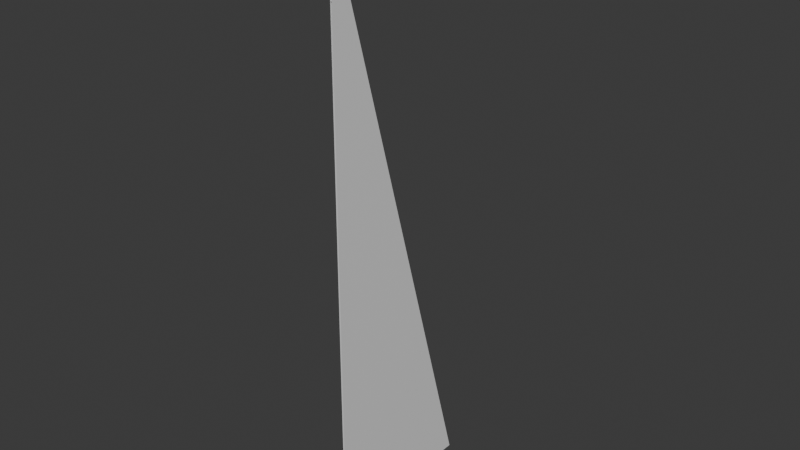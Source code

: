 # Source: FrontSail.blend  (saved by Blender 4.4.30; exported with 4.5.12 LTS)
import bpy
from mathutils import Matrix  # noqa: F401  (used for matrix-valued properties, if any)

bpy.ops.wm.read_factory_settings(use_empty=True)
scene = bpy.context.scene
scene.name = 'Scene'

# ---- collections
col_collection = bpy.data.collections.new('Collection'); scene.collection.children.link(col_collection)

# ---- materials (node trees are filled in below, after node groups)
mat_material = bpy.data.materials.new('Material')
mat_material.alpha_threshold = 0.0
mat_material.roughness = 0.5
mat_material.line_color = (0.0, 0.0, 0.0, 1.0)

# ---- material node trees
mat_material.use_nodes = True; mat_material.node_tree.nodes.clear()
_N = mat_material.node_tree.nodes; _L = mat_material.node_tree.links
n0 = _N.new('ShaderNodeOutputMaterial'); n0.name = 'Material Output'; n0.location = (300, 300)
n1 = _N.new('ShaderNodeBsdfPrincipled'); n1.name = 'Principled BSDF'; n1.location = (10, 300)
n1.inputs[3].default_value = 1.45
_L.new(n1.outputs[0], n0.inputs[0])
n0.is_active_output = True

# ---- world
world_world = bpy.data.worlds.new('World'); scene.world = world_world
world_world.use_nodes = True; world_world.node_tree.nodes.clear()
_N = world_world.node_tree.nodes; _L = world_world.node_tree.links
n0 = _N.new('ShaderNodeOutputWorld'); n0.name = 'World Output'; n0.location = (300, 300)
n1 = _N.new('ShaderNodeBackground'); n1.name = 'Background'; n1.location = (10, 300)
n1.inputs[0].default_value = (0.05088, 0.05088, 0.05088, 1.0)
_L.new(n1.outputs[0], n0.inputs[0])
n0.is_active_output = True
world_world.color = (0.05088, 0.05088, 0.05088)
world_world.sun_shadow_jitter_overblur = 0.0

# ---- meshes
me_cube = bpy.data.meshes.new('Cube')
me_cube.from_pydata([(0.0, 3.2, 0.0), (0.0, 0.0, 11.6), (0.0, 0.0, 0.0), (-0.02742, 3.2, 0.0), (-0.02742, 0.0, 11.6), (-0.02742, 0.0, 0.0), (-0.02742, 1.6, 0.0), (-0.01371, 3.2, 0.0), (-0.02742, 0.0, 5.8), (0.0, 0.0, 5.8), (-0.01371, 0.0, 11.6), (-0.01371, 0.0, 0.0), (0.0, 1.6, 0.0), (0.0, 1.6, 5.8), (-0.02742, 1.6, 5.8), (-0.01371, 1.6, 5.8), (-0.01371, 1.6, 0.0), (-0.01371, 0.0, 5.8), (-0.02742, 0.8, 0.0), (-0.02056, 3.2, 0.0), (-0.02742, 0.0, 8.7), (0.0, 0.0, 2.9), (-0.02056, 0.0, 11.6), (-0.006854, 0.0, 0.0), (0.0, 2.4, 0.0), (0.0, 0.8, 8.7), (-0.02742, 0.8, 8.7), (-0.02742, 2.4, 0.0), (-0.006854, 3.2, 0.0), (-0.02742, 0.0, 2.9), (0.0, 0.0, 8.7), (-0.006854, 0.0, 11.6), (-0.02056, 0.0, 0.0), (0.0, 0.8, 0.0), (0.0, 2.4, 2.9), (-0.02742, 2.4, 2.9), (-0.02742, 1.6, 2.9), (-0.02742, 0.8, 2.9), (-0.02742, 0.8, 5.8), (0.0, 1.6, 2.9), (0.0, 0.8, 5.8), (0.0, 0.8, 2.9), (-0.006854, 1.6, 5.8), (-0.02056, 1.6, 5.8), (-0.01371, 2.4, 2.9), (-0.01371, 0.8, 8.7), (-0.01371, 0.8, 0.0), (-0.01371, 2.4, 0.0), (-0.02056, 1.6, 0.0), (-0.006854, 1.6, 0.0), (-0.02056, 0.0, 5.8), (-0.006854, 0.0, 5.8), (-0.01371, 0.0, 2.9), (-0.01371, 0.0, 8.7), (-0.006854, 0.0, 8.7), (-0.006854, 0.0, 2.9), (-0.02056, 0.0, 2.9), (-0.006854, 2.4, 0.0), (-0.02056, 2.4, 0.0), (-0.02056, 0.8, 0.0), (-0.02056, 0.8, 8.7), (-0.02056, 2.4, 2.9), (-0.006854, 2.4, 2.9), (-0.006854, 0.8, 8.7), (-0.006854, 0.8, 0.0), (-0.02056, 0.0, 8.7), (-0.02742, 0.4, 0.0), (-0.02399, 3.2, 0.0), (-0.02742, 0.0, 10.15), (0.0, 0.0, 1.45), (-0.02399, 0.0, 11.6), (-0.003427, 0.0, 0.0), (0.0, 2.8, 0.0), (0.0, 0.4, 10.15), (-0.02742, 0.4, 10.15), (-0.02742, 2.0, 0.0), (-0.01028, 3.2, 0.0), (-0.02742, 0.0, 4.35), (0.0, 0.0, 7.25), (-0.01028, 0.0, 11.6), (-0.01713, 0.0, 0.0), (0.0, 1.2, 0.0), (0.0, 2.0, 4.35), (-0.02742, 2.0, 4.35), (-0.02742, 1.6, 4.35), (-0.02742, 0.4, 4.35), (-0.02742, 0.4, 5.8), (0.0, 1.6, 1.45), (0.0, 0.4, 5.8), (0.0, 0.4, 4.35), (-0.003427, 1.6, 5.8), (-0.01713, 1.6, 5.8), (-0.01371, 2.8, 1.45), (-0.01371, 1.2, 7.25), (-0.01371, 0.4, 0.0), (-0.01371, 2.0, 0.0), (-0.02399, 1.6, 0.0), (-0.01028, 1.6, 0.0), (-0.02399, 0.0, 5.8), (-0.01028, 0.0, 5.8), (-0.01371, 0.0, 1.45), (-0.01371, 0.0, 7.25), (-0.02742, 1.2, 0.0), (-0.01713, 3.2, 0.0), (-0.02742, 0.0, 7.25), (0.0, 0.0, 4.35), (-0.01713, 0.0, 11.6), (-0.01028, 0.0, 0.0), (0.0, 2.0, 0.0), (0.0, 1.2, 7.25), (-0.02742, 1.2, 7.25), (-0.02742, 2.8, 0.0), (-0.003427, 3.2, 0.0), (-0.02742, 0.0, 1.45), (0.0, 0.0, 10.15), (-0.003427, 0.0, 11.6), (-0.02399, 0.0, 0.0), (0.0, 0.4, 0.0), (0.0, 2.8, 1.45), (-0.02742, 2.8, 1.45), (-0.02742, 1.6, 1.45), (-0.02742, 1.2, 1.45), (-0.02742, 1.2, 5.8), (0.0, 1.6, 4.35), (0.0, 1.2, 5.8), (0.0, 1.2, 1.45), (-0.01028, 1.6, 5.8), (-0.02399, 1.6, 5.8), (-0.01371, 2.0, 4.35), (-0.01371, 0.4, 10.15), (-0.01371, 1.2, 0.0), (-0.01371, 2.8, 0.0), (-0.01713, 1.6, 0.0), (-0.003427, 1.6, 0.0), (-0.01713, 0.0, 5.8), (-0.003427, 0.0, 5.8), (-0.01371, 0.0, 4.35), (-0.01371, 0.0, 10.15), (-0.01028, 0.0, 8.7), (-0.003427, 0.0, 8.7), (-0.006854, 0.0, 7.25), (-0.006854, 0.0, 10.15), (-0.01028, 0.0, 2.9), (-0.003427, 0.0, 2.9), (-0.006854, 0.0, 1.45), (-0.006854, 0.0, 4.35), (-0.02399, 0.0, 2.9), (-0.01713, 0.0, 2.9), (-0.02056, 0.0, 1.45), (-0.02056, 0.0, 4.35), (-0.006854, 2.0, 0.0), (-0.006854, 2.8, 0.0), (-0.01028, 2.4, 0.0), (-0.003427, 2.4, 0.0), (-0.02056, 2.0, 0.0), (-0.02056, 2.8, 0.0), (-0.02399, 2.4, 0.0), (-0.01713, 2.4, 0.0), (-0.02056, 0.4, 0.0), (-0.02056, 1.2, 0.0), (-0.02399, 0.8, 0.0), (-0.01713, 0.8, 0.0), (-0.01713, 0.8, 8.7), (-0.02399, 0.8, 8.7), (-0.02056, 1.2, 7.25), (-0.02056, 0.4, 10.15), (-0.01713, 2.4, 2.9), (-0.02399, 2.4, 2.9), (-0.02056, 2.8, 1.45), (-0.02056, 2.0, 4.35), (-0.003427, 2.4, 2.9), (-0.01028, 2.4, 2.9), (-0.006854, 2.8, 1.45), (-0.006854, 2.0, 4.35), (0.0, 0.8, 1.45), (0.0, 0.4, 2.9), (0.0, 0.4, 1.45), (0.0, 1.2, 2.9), (0.0, 1.2, 4.35), (0.0, 0.8, 4.35), (0.0, 2.4, 1.45), (0.0, 2.0, 2.9), (0.0, 2.0, 1.45), (-0.02742, 0.8, 7.25), (-0.02742, 0.4, 7.25), (-0.02742, 0.4, 8.7), (-0.02742, 1.2, 4.35), (-0.02742, 1.2, 2.9), (-0.02742, 0.8, 4.35), (-0.02742, 2.4, 1.45), (-0.02742, 2.0, 1.45), (-0.02742, 2.0, 2.9), (-0.02742, 0.8, 1.45), (-0.02742, 0.4, 1.45), (-0.02742, 0.4, 2.9), (0.0, 0.8, 7.25), (0.0, 0.4, 8.7), (0.0, 0.4, 7.25), (-0.003427, 0.8, 8.7), (-0.01028, 0.8, 8.7), (-0.006854, 1.2, 7.25), (-0.006854, 0.4, 10.15), (-0.006854, 0.4, 0.0), (-0.006854, 1.2, 0.0), (-0.01028, 0.8, 0.0), (-0.003427, 0.8, 0.0), (-0.02399, 0.0, 8.7), (-0.01713, 0.0, 8.7), (-0.02056, 0.0, 7.25), (-0.02056, 0.0, 10.15), (-0.01713, 0.0, 10.15), (-0.01713, 0.0, 7.25), (-0.02399, 0.0, 7.25), (-0.003427, 1.2, 0.0), (-0.01028, 1.2, 0.0), (-0.01028, 0.4, 0.0), (-0.01028, 0.4, 10.15), (-0.01028, 1.2, 7.25), (-0.003427, 1.2, 7.25), (-0.01028, 2.0, 4.35), (-0.01028, 2.8, 1.45), (-0.003427, 2.8, 1.45), (-0.02399, 2.0, 4.35), (-0.02399, 2.8, 1.45), (-0.01713, 2.8, 1.45), (-0.02399, 0.4, 10.15), (-0.02399, 1.2, 7.25), (-0.01713, 1.2, 7.25), (-0.01713, 1.2, 0.0), (-0.02399, 1.2, 0.0), (-0.02399, 0.4, 0.0), (-0.01713, 2.8, 0.0), (-0.02399, 2.8, 0.0), (-0.02399, 2.0, 0.0), (-0.003427, 2.8, 0.0), (-0.01028, 2.8, 0.0), (-0.01028, 2.0, 0.0), (-0.01713, 0.0, 4.35), (-0.01713, 0.0, 1.45), (-0.02399, 0.0, 1.45), (-0.003427, 0.0, 4.35), (-0.003427, 0.0, 1.45), (-0.01028, 0.0, 1.45), (-0.003427, 0.0, 10.15), (-0.003427, 0.0, 7.25), (-0.01028, 0.0, 7.25), (-0.01028, 0.0, 10.15), (-0.01028, 0.0, 4.35), (-0.02399, 0.0, 4.35), (-0.003427, 2.0, 0.0), (-0.01713, 2.0, 0.0), (-0.01713, 0.4, 0.0), (-0.01713, 0.4, 10.15), (-0.01713, 2.0, 4.35), (-0.003427, 2.0, 4.35), (-0.003427, 0.4, 10.15), (-0.003427, 0.4, 0.0), (-0.02399, 0.0, 10.15)], [(67, 3), (70, 4), (71, 2), (76, 7), (79, 10), (80, 11), (90, 13), (91, 15), (96, 6), (97, 16), (98, 8), (99, 17), (103, 19), (106, 22), (107, 23), (112, 28), (115, 31), (116, 32), (126, 42), (127, 43), (132, 48), (133, 49), (134, 50), (135, 51), (138, 53), (139, 54), (142, 52), (143, 55), (146, 29), (147, 56), (152, 47), (153, 57), (156, 27), (157, 58), (160, 18), (161, 59), (162, 45), (163, 60), (166, 44), (167, 61), (170, 34), (171, 62), (198, 25), (199, 63), (204, 46), (205, 64), (206, 20), (207, 65), (19, 67), (22, 70), (23, 71), (28, 76), (31, 79), (32, 80), (42, 90), (43, 91), (48, 96), (49, 97), (50, 98), (51, 99), (7, 103), (10, 106), (11, 107), (0, 112), (1, 115), (5, 116), (15, 126), (14, 127), (16, 132), (12, 133), (17, 134), (9, 135), (54, 138), (30, 139), (55, 142), (21, 143), (56, 146), (52, 147), (57, 152), (24, 153), (58, 156), (47, 157), (59, 160), (46, 161), (60, 162), (26, 163), (61, 166), (35, 167), (62, 170), (44, 171), (63, 198), (45, 199), (64, 204), (33, 205), (65, 206), (53, 207), (210, 209), (137, 210), (211, 208), (101, 211), (212, 104), (208, 212), (213, 203), (81, 213), (214, 130), (203, 214), (215, 94), (202, 215), (216, 201), (129, 216), (217, 200), (93, 217), (218, 109), (200, 218), (219, 173), (128, 219), (220, 172), (92, 220), (221, 118), (172, 221), (222, 169), (83, 222), (223, 168), (119, 223), (224, 92), (168, 224), (225, 165), (74, 225), (226, 164), (110, 226), (227, 93), (164, 227), (228, 159), (130, 228), (229, 102), (159, 229), (230, 66), (158, 230), (231, 155), (131, 231), (232, 111), (155, 232), (233, 75), (154, 233), (234, 151), (72, 234), (235, 131), (151, 235), (236, 95), (150, 236), (237, 149), (136, 237), (238, 148), (100, 238), (239, 113), (148, 239), (240, 145), (105, 240), (241, 144), (69, 241), (242, 100), (144, 242), (243, 141), (114, 243), (244, 140), (78, 244), (245, 101), (140, 245), (246, 137), (141, 246), (247, 136), (145, 247), (248, 77), (149, 248), (249, 150), (108, 249), (250, 154), (95, 250), (251, 158), (94, 251), (252, 129), (165, 252), (253, 128), (169, 253), (254, 82), (173, 254), (255, 73), (201, 255), (256, 202), (117, 256), (257, 68), (209, 257)], [(68, 114, 1, 4), (1, 114, 73), (5, 113, 66), (6, 120, 75), (6, 121, 120), (8, 104, 86), (13, 123, 82), (13, 124, 123), (9, 105, 89), (41, 174, 125), (41, 175, 174), (21, 69, 176), (39, 177, 87), (39, 178, 177), (40, 88, 179), (34, 180, 118), (34, 181, 180), (39, 87, 182), (38, 183, 122), (38, 184, 183), (20, 68, 185), (36, 186, 84), (36, 187, 186), (27, 189, 111), (27, 190, 189), (36, 84, 191), (18, 192, 102), (18, 193, 192), (29, 77, 194), (25, 195, 109), (25, 196, 195), (30, 78, 197), (197, 88, 40), (197, 78, 88), (78, 9, 88), (195, 197, 40), (195, 196, 197), (196, 30, 197), (109, 124, 13), (109, 195, 124), (195, 40, 124), (194, 77, 85), (77, 8, 85), (192, 194, 37), (192, 193, 194), (193, 29, 194), (102, 121, 6), (102, 192, 121), (192, 37, 121), (191, 83, 35), (191, 84, 83), (84, 14, 83), (189, 191, 35), (189, 190, 191), (190, 36, 191), (111, 119, 3), (111, 189, 119), (189, 35, 119), (188, 86, 38), (188, 85, 86), (85, 8, 86), (186, 188, 38), (186, 187, 188), (187, 37, 188), (84, 122, 14), (84, 186, 122), (186, 38, 122), (185, 74, 26), (185, 68, 74), (68, 4, 74), (183, 185, 26), (183, 184, 185), (184, 20, 185), (122, 110, 14), (122, 183, 110), (183, 26, 110), (182, 108, 24), (182, 87, 108), (87, 12, 108), (180, 182, 24), (180, 181, 182), (181, 39, 182), (118, 72, 0), (118, 180, 72), (180, 24, 72), (179, 89, 41), (179, 88, 89), (88, 9, 89), (177, 179, 41), (177, 178, 179), (178, 40, 179), (87, 125, 12), (87, 177, 125), (177, 41, 125), (176, 117, 33), (176, 69, 117), (69, 2, 117), (174, 176, 33), (174, 175, 176), (175, 21, 176), (125, 81, 12), (125, 174, 81), (174, 33, 81), (89, 105, 175), (105, 21, 175), (123, 178, 39), (123, 124, 178), (124, 40, 178), (82, 181, 34), (82, 123, 181), (123, 39, 181), (86, 184, 38), (86, 104, 184), (104, 20, 184), (120, 187, 36), (120, 121, 187), (121, 37, 187), (75, 190, 27), (75, 120, 190), (120, 36, 190), (66, 193, 18), (66, 113, 193), (113, 29, 193), (73, 196, 25), (73, 114, 196), (114, 30, 196), (104, 78, 30, 20), (78, 104, 8, 9), (77, 105, 9, 8), (105, 77, 29, 21), (113, 69, 21, 29), (69, 113, 5, 2), (66, 117, 2, 5), (117, 66, 18, 33), (102, 81, 33, 18), (81, 102, 6, 12), (75, 108, 12, 6), (108, 75, 27, 24), (111, 72, 24, 27), (72, 111, 3, 0), (118, 0, 3, 119), (34, 118, 119, 35), (82, 34, 35, 83), (13, 82, 83, 14), (109, 13, 14, 110), (25, 109, 110, 26), (73, 25, 26, 74), (1, 73, 74, 4), (89, 175, 41), (37, 85, 188), (37, 194, 85)])
_uv = me_cube.uv_layers.new(name='UVMap')
_uv.uv.foreach_set('vector', [0.5938, 1.0, 0.5938, 0.75, 0.625, 0.75, 0.625, 1.0, 0.625, 0.75, 0.5938, 0.75, 0.5938, 0.7188, 0.375, 1.0, 0.4062, 1.0, 0.3438, 0.9375, 0.25, 0.75, 0.2812, 0.75, 0.2188, 0.6875, 0.25, 0.75, 0.3125, 0.8125, 0.2812, 0.75, 0.5, 1.0, 0.5312, 1.0, 0.4688, 0.9375, 0.5, 0.625, 0.4688, 0.625, 0.4688, 0.5938, 0.5, 0.625, 0.5, 0.6562, 0.4688, 0.625, 0.5, 0.75, 0.4688, 0.75, 0.4688, 0.7188, 0.4375, 0.6875, 0.4062, 0.6875, 0.4062, 0.6562, 0.4375, 0.6875, 0.4375, 0.7188, 0.4062, 0.6875, 0.4375, 0.75, 0.4062, 0.75, 0.4062, 0.7188, 0.4375, 0.625, 0.4375, 0.6562, 0.4062, 0.625, 0.4375, 0.625, 0.4688, 0.6562, 0.4375, 0.6562, 0.5, 0.6875, 0.5, 0.7188, 0.4688, 0.6875, 0.4375, 0.5625, 0.4062, 0.5625, 0.4062, 0.5312, 0.4375, 0.5625, 0.4375, 0.5938, 0.4062, 0.5625, 0.4375, 0.625, 0.4062, 0.625, 0.4062, 0.5938, 0.4375, 0.875, 0.4688, 0.875, 0.4062, 0.8125, 0.4375, 0.875, 0.5, 0.9375, 0.4688, 0.875, 0.5625, 1.0, 0.5938, 1.0, 0.5312, 0.9375, 0.3125, 0.75, 0.375, 0.8125, 0.3438, 0.75, 0.3125, 0.75, 0.3438, 0.8125, 0.375, 0.8125, 0.1875, 0.625, 0.2188, 0.625, 0.1562, 0.5625, 0.1875, 0.625, 0.25, 0.6875, 0.2188, 0.625, 0.3125, 0.75, 0.3438, 0.75, 0.2812, 0.6875, 0.3125, 0.875, 0.3438, 0.875, 0.2812, 0.8125, 0.3125, 0.875, 0.375, 0.9375, 0.3438, 0.875, 0.4375, 1.0, 0.4688, 1.0, 0.4062, 0.9375, 0.5625, 0.6875, 0.5312, 0.6875, 0.5312, 0.6562, 0.5625, 0.6875, 0.5625, 0.7188, 0.5312, 0.6875, 0.5625, 0.75, 0.5312, 0.75, 0.5312, 0.7188, 0.5312, 0.7188, 0.5, 0.7188, 0.5, 0.6875, 0.5312, 0.7188, 0.5312, 0.75, 0.5, 0.7188, 0.5312, 0.75, 0.5, 0.75, 0.5, 0.7188, 0.5312, 0.6875, 0.5312, 0.7188, 0.5, 0.6875, 0.5312, 0.6875, 0.5625, 0.7188, 0.5312, 0.7188, 0.5625, 0.7188, 0.5625, 0.75, 0.5312, 0.7188, 0.5312, 0.6562, 0.5, 0.6562, 0.5, 0.625, 0.5312, 0.6562, 0.5312, 0.6875, 0.5, 0.6562, 0.5312, 0.6875, 0.5, 0.6875, 0.5, 0.6562, 0.4062, 0.9375, 0.4688, 1.0, 0.4375, 0.9375, 0.4688, 1.0, 0.5, 1.0, 0.4375, 0.9375, 0.3438, 0.875, 0.4062, 0.9375, 0.375, 0.875, 0.3438, 0.875, 0.375, 0.9375, 0.4062, 0.9375, 0.375, 0.9375, 0.4375, 1.0, 0.4062, 0.9375, 0.2812, 0.8125, 0.3125, 0.8125, 0.25, 0.75, 0.2812, 0.8125, 0.3438, 0.875, 0.3125, 0.8125, 0.3438, 0.875, 0.375, 0.875, 0.3125, 0.8125, 0.2812, 0.6875, 0.3125, 0.6875, 0.25, 0.625, 0.2812, 0.6875, 0.3438, 0.75, 0.3125, 0.6875, 0.3438, 0.75, 0.375, 0.75, 0.3125, 0.6875, 0.2188, 0.625, 0.2812, 0.6875, 0.25, 0.625, 0.2188, 0.625, 0.25, 0.6875, 0.2812, 0.6875, 0.25, 0.6875, 0.3125, 0.75, 0.2812, 0.6875, 0.1562, 0.5625, 0.1875, 0.5625, 0.125, 0.5, 0.1562, 0.5625, 0.2188, 0.625, 0.1875, 0.5625, 0.2188, 0.625, 0.25, 0.625, 0.1875, 0.5625, 0.4062, 0.875, 0.4688, 0.9375, 0.4375, 0.875, 0.4062, 0.875, 0.4375, 0.9375, 0.4688, 0.9375, 0.4375, 0.9375, 0.5, 1.0, 0.4688, 0.9375, 0.375, 0.8125, 0.4062, 0.875, 0.4375, 0.875, 0.375, 0.8125, 0.3438, 0.8125, 0.4062, 0.875, 0.3438, 0.8125, 0.375, 0.875, 0.4062, 0.875, 0.3438, 0.75, 0.4062, 0.8125, 0.375, 0.75, 0.3438, 0.75, 0.375, 0.8125, 0.4062, 0.8125, 0.375, 0.8125, 0.4375, 0.875, 0.4062, 0.8125, 0.5312, 0.9375, 0.5625, 0.9375, 0.5, 0.875, 0.5312, 0.9375, 0.5938, 1.0, 0.5625, 0.9375, 0.5938, 1.0, 0.625, 1.0, 0.5625, 0.9375, 0.4688, 0.875, 0.5312, 0.9375, 0.5, 0.875, 0.4688, 0.875, 0.5, 0.9375, 0.5312, 0.9375, 0.5, 0.9375, 0.5625, 1.0, 0.5312, 0.9375, 0.4062, 0.8125, 0.4375, 0.8125, 0.375, 0.75, 0.4062, 0.8125, 0.4688, 0.875, 0.4375, 0.8125, 0.4688, 0.875, 0.5, 0.875, 0.4375, 0.8125, 0.4062, 0.5938, 0.375, 0.5938, 0.375, 0.5625, 0.4062, 0.5938, 0.4062, 0.625, 0.375, 0.5938, 0.4062, 0.625, 0.375, 0.625, 0.375, 0.5938, 0.4062, 0.5625, 0.4062, 0.5938, 0.375, 0.5625, 0.4062, 0.5625, 0.4375, 0.5938, 0.4062, 0.5938, 0.4375, 0.5938, 0.4375, 0.625, 0.4062, 0.5938, 0.4062, 0.5312, 0.375, 0.5312, 0.375, 0.5, 0.4062, 0.5312, 0.4062, 0.5625, 0.375, 0.5312, 0.4062, 0.5625, 0.375, 0.5625, 0.375, 0.5312, 0.4688, 0.6875, 0.4688, 0.7188, 0.4375, 0.6875, 0.4688, 0.6875, 0.5, 0.7188, 0.4688, 0.7188, 0.5, 0.7188, 0.5, 0.75, 0.4688, 0.7188, 0.4375, 0.6562, 0.4688, 0.6875, 0.4375, 0.6875, 0.4375, 0.6562, 0.4688, 0.6562, 0.4688, 0.6875, 0.4688, 0.6562, 0.5, 0.6875, 0.4688, 0.6875, 0.4062, 0.625, 0.4062, 0.6562, 0.375, 0.625, 0.4062, 0.625, 0.4375, 0.6562, 0.4062, 0.6562, 0.4375, 0.6562, 0.4375, 0.6875, 0.4062, 0.6562, 0.4062, 0.7188, 0.375, 0.7188, 0.375, 0.6875, 0.4062, 0.7188, 0.4062, 0.75, 0.375, 0.7188, 0.4062, 0.75, 0.375, 0.75, 0.375, 0.7188, 0.4062, 0.6875, 0.4062, 0.7188, 0.375, 0.6875, 0.4062, 0.6875, 0.4375, 0.7188, 0.4062, 0.7188, 0.4375, 0.7188, 0.4375, 0.75, 0.4062, 0.7188, 0.4062, 0.6562, 0.375, 0.6562, 0.375, 0.625, 0.4062, 0.6562, 0.4062, 0.6875, 0.375, 0.6562, 0.4062, 0.6875, 0.375, 0.6875, 0.375, 0.6562, 0.4688, 0.7188, 0.4688, 0.75, 0.4375, 0.7188, 0.4688, 0.75, 0.4375, 0.75, 0.4375, 0.7188, 0.4688, 0.625, 0.4688, 0.6562, 0.4375, 0.625, 0.4688, 0.625, 0.5, 0.6562, 0.4688, 0.6562, 0.5, 0.6562, 0.5, 0.6875, 0.4688, 0.6562, 0.4688, 0.5938, 0.4375, 0.5938, 0.4375, 0.5625, 0.4688, 0.5938, 0.4688, 0.625, 0.4375, 0.5938, 0.4688, 0.625, 0.4375, 0.625, 0.4375, 0.5938, 0.4688, 0.9375, 0.5, 0.9375, 0.4375, 0.875, 0.4688, 0.9375, 0.5312, 1.0, 0.5, 0.9375, 0.5312, 1.0, 0.5625, 1.0, 0.5, 0.9375, 0.2812, 0.75, 0.3438, 0.8125, 0.3125, 0.75, 0.2812, 0.75, 0.3125, 0.8125, 0.3438, 0.8125, 0.3125, 0.8125, 0.375, 0.875, 0.3438, 0.8125, 0.2188, 0.6875, 0.25, 0.6875, 0.1875, 0.625, 0.2188, 0.6875, 0.2812, 0.75, 0.25, 0.6875, 0.2812, 0.75, 0.3125, 0.75, 0.25, 0.6875, 0.3438, 0.9375, 0.375, 0.9375, 0.3125, 0.875, 0.3438, 0.9375, 0.4062, 1.0, 0.375, 0.9375, 0.4062, 1.0, 0.4375, 1.0, 0.375, 0.9375, 0.5938, 0.7188, 0.5625, 0.7188, 0.5625, 0.6875, 0.5938, 0.7188, 0.5938, 0.75, 0.5625, 0.7188, 0.5938, 0.75, 0.5625, 0.75, 0.5625, 0.7188, 0.5312, 1.0, 0.5312, 0.75, 0.5625, 0.75, 0.5625, 1.0, 0.5312, 0.75, 0.5312, 1.0, 0.5, 1.0, 0.5, 0.75, 0.4688, 1.0, 0.4688, 0.75, 0.5, 0.75, 0.5, 1.0, 0.4688, 0.75, 0.4688, 1.0, 0.4375, 1.0, 0.4375, 0.75, 0.4062, 1.0, 0.4062, 0.75, 0.4375, 0.75, 0.4375, 1.0, 0.4062, 0.75, 0.4062, 1.0, 0.375, 1.0, 0.375, 0.75, 0.3438, 0.9375, 0.375, 0.7188, 0.375, 0.75, 0.375, 1.0, 0.375, 0.7188, 0.3438, 0.9375, 0.3125, 0.875, 0.375, 0.6875, 0.2812, 0.8125, 0.375, 0.6562, 0.375, 0.6875, 0.3125, 0.875, 0.375, 0.6562, 0.2812, 0.8125, 0.25, 0.75, 0.375, 0.625, 0.2188, 0.6875, 0.375, 0.5938, 0.375, 0.625, 0.25, 0.75, 0.375, 0.5938, 0.2188, 0.6875, 0.1875, 0.625, 0.375, 0.5625, 0.1562, 0.5625, 0.375, 0.5312, 0.375, 0.5625, 0.1875, 0.625, 0.375, 0.5312, 0.1562, 0.5625, 0.125, 0.5, 0.375, 0.5, 0.4062, 0.5312, 0.375, 0.5, 0.125, 0.5, 0.1875, 0.5625, 0.4375, 0.5625, 0.4062, 0.5312, 0.1875, 0.5625, 0.25, 0.625, 0.4688, 0.5938, 0.4375, 0.5625, 0.25, 0.625, 0.3125, 0.6875, 0.5, 0.625, 0.4688, 0.5938, 0.3125, 0.6875, 0.375, 0.75, 0.5312, 0.6562, 0.5, 0.625, 0.375, 0.75, 0.4375, 0.8125, 0.5625, 0.6875, 0.5312, 0.6562, 0.4375, 0.8125, 0.5, 0.875, 0.5938, 0.7188, 0.5625, 0.6875, 0.5, 0.875, 0.5625, 0.9375, 0.625, 0.75, 0.5938, 0.7188, 0.5625, 0.9375, 0.625, 1.0, 0.4688, 0.7188, 0.4375, 0.7188, 0.4375, 0.6875, 0.375, 0.875, 0.4375, 0.9375, 0.4062, 0.875, 0.375, 0.875, 0.4062, 0.9375, 0.4375, 0.9375])
me_cube.materials.append(mat_material)
me_cube.use_mirror_vertex_groups = False
me_cube.update()

# ---- objects
ob_cube = bpy.data.objects.new('Cube', me_cube)

# ---- transforms, parenting, visibility, modifiers, constraints
ob_cube.location = (0.0, 0.0, 0.0)
ob_cube.lock_rotations_4d = False
ob_cube.empty_display_type = 'ARROWS'
ob_cube.lineart.crease_threshold = 0.0

# ---- collection membership
col_collection.objects.link(ob_cube)

# ---- scene / render settings (as saved in the file)
scene.frame_start = 1; scene.frame_end = 250; scene.frame_set(1)
scene.render.engine = 'BLENDER_EEVEE_NEXT'
bpy.context.view_layer.update()

# ---- added for rendering (the .blend has no active camera and no usable light): camera, sun
cam_auto = bpy.data.cameras.new('AutoCamera')
cam_auto.lens = 50.0
cam_auto.sensor_width = 36.0
cam_auto.clip_end = 1000.0
ob_auto_camera = bpy.data.objects.new('AutoCamera', cam_auto)
scene.collection.objects.link(ob_auto_camera)
ob_auto_camera.location = (11.1198, -11.7602, 14.7068)
ob_auto_camera.rotation_euler = (1.09748, -7.21219e-08, 0.694738)
scene.camera = ob_auto_camera
light_auto_sun = bpy.data.lights.new('AutoSun', 'SUN')
light_auto_sun.energy = 3.0
light_auto_sun.angle = 0.0523599
ob_auto_sun = bpy.data.objects.new('AutoSun', light_auto_sun)
scene.collection.objects.link(ob_auto_sun)
ob_auto_sun.rotation_euler = (0.872665, 0.174533, 0.523599)
bpy.context.view_layer.update()
